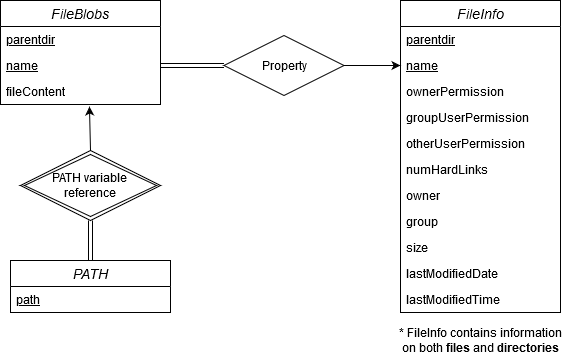

The diagram above was exported from draw.io. Its source (the exported page's mxGraphModel, read from the mxfile embedded in the PNG):
<mxGraphModel dx="868" dy="457" grid="1" gridSize="10" guides="1" tooltips="1" connect="1" arrows="1" fold="1" page="1" pageScale="1" pageWidth="827" pageHeight="1169" math="0" shadow="0">
  <root>
    <mxCell id="WIyWlLk6GJQsqaUBKTNV-0" />
    <mxCell id="WIyWlLk6GJQsqaUBKTNV-1" parent="WIyWlLk6GJQsqaUBKTNV-0" />
    <mxCell id="F0mLaYGOPfmp0Et8jXJJ-8" value="FileInfo" style="swimlane;fontStyle=2;childLayout=stackLayout;horizontal=1;startSize=26;horizontalStack=0;resizeParent=1;resizeParentMax=0;resizeLast=0;collapsible=1;marginBottom=0;align=center;fontSize=14;" parent="WIyWlLk6GJQsqaUBKTNV-1" vertex="1">
      <mxGeometry x="470" y="40" width="160" height="312" as="geometry" />
    </mxCell>
    <mxCell id="F0mLaYGOPfmp0Et8jXJJ-9" value="parentdir" style="text;strokeColor=none;fillColor=none;spacingLeft=4;spacingRight=4;overflow=hidden;rotatable=0;points=[[0,0.5],[1,0.5]];portConstraint=eastwest;fontSize=12;fontStyle=4" parent="F0mLaYGOPfmp0Et8jXJJ-8" vertex="1">
      <mxGeometry y="26" width="160" height="26" as="geometry" />
    </mxCell>
    <mxCell id="F0mLaYGOPfmp0Et8jXJJ-10" value="name" style="text;strokeColor=none;fillColor=none;spacingLeft=4;spacingRight=4;overflow=hidden;rotatable=0;points=[[0,0.5],[1,0.5]];portConstraint=eastwest;fontSize=12;fontStyle=4" parent="F0mLaYGOPfmp0Et8jXJJ-8" vertex="1">
      <mxGeometry y="52" width="160" height="26" as="geometry" />
    </mxCell>
    <mxCell id="F0mLaYGOPfmp0Et8jXJJ-11" value="ownerPermission" style="text;strokeColor=none;fillColor=none;spacingLeft=4;spacingRight=4;overflow=hidden;rotatable=0;points=[[0,0.5],[1,0.5]];portConstraint=eastwest;fontSize=12;" parent="F0mLaYGOPfmp0Et8jXJJ-8" vertex="1">
      <mxGeometry y="78" width="160" height="26" as="geometry" />
    </mxCell>
    <mxCell id="F0mLaYGOPfmp0Et8jXJJ-14" value="groupUserPermission" style="text;strokeColor=none;fillColor=none;spacingLeft=4;spacingRight=4;overflow=hidden;rotatable=0;points=[[0,0.5],[1,0.5]];portConstraint=eastwest;fontSize=12;" parent="F0mLaYGOPfmp0Et8jXJJ-8" vertex="1">
      <mxGeometry y="104" width="160" height="26" as="geometry" />
    </mxCell>
    <mxCell id="F0mLaYGOPfmp0Et8jXJJ-15" value="otherUserPermission" style="text;strokeColor=none;fillColor=none;spacingLeft=4;spacingRight=4;overflow=hidden;rotatable=0;points=[[0,0.5],[1,0.5]];portConstraint=eastwest;fontSize=12;" parent="F0mLaYGOPfmp0Et8jXJJ-8" vertex="1">
      <mxGeometry y="130" width="160" height="26" as="geometry" />
    </mxCell>
    <mxCell id="F0mLaYGOPfmp0Et8jXJJ-16" value="numHardLinks" style="text;strokeColor=none;fillColor=none;spacingLeft=4;spacingRight=4;overflow=hidden;rotatable=0;points=[[0,0.5],[1,0.5]];portConstraint=eastwest;fontSize=12;" parent="F0mLaYGOPfmp0Et8jXJJ-8" vertex="1">
      <mxGeometry y="156" width="160" height="26" as="geometry" />
    </mxCell>
    <mxCell id="F0mLaYGOPfmp0Et8jXJJ-17" value="owner" style="text;strokeColor=none;fillColor=none;spacingLeft=4;spacingRight=4;overflow=hidden;rotatable=0;points=[[0,0.5],[1,0.5]];portConstraint=eastwest;fontSize=12;" parent="F0mLaYGOPfmp0Et8jXJJ-8" vertex="1">
      <mxGeometry y="182" width="160" height="26" as="geometry" />
    </mxCell>
    <mxCell id="F0mLaYGOPfmp0Et8jXJJ-18" value="group" style="text;strokeColor=none;fillColor=none;spacingLeft=4;spacingRight=4;overflow=hidden;rotatable=0;points=[[0,0.5],[1,0.5]];portConstraint=eastwest;fontSize=12;" parent="F0mLaYGOPfmp0Et8jXJJ-8" vertex="1">
      <mxGeometry y="208" width="160" height="26" as="geometry" />
    </mxCell>
    <mxCell id="F0mLaYGOPfmp0Et8jXJJ-19" value="size" style="text;strokeColor=none;fillColor=none;spacingLeft=4;spacingRight=4;overflow=hidden;rotatable=0;points=[[0,0.5],[1,0.5]];portConstraint=eastwest;fontSize=12;" parent="F0mLaYGOPfmp0Et8jXJJ-8" vertex="1">
      <mxGeometry y="234" width="160" height="26" as="geometry" />
    </mxCell>
    <mxCell id="F0mLaYGOPfmp0Et8jXJJ-20" value="lastModifiedDate" style="text;strokeColor=none;fillColor=none;spacingLeft=4;spacingRight=4;overflow=hidden;rotatable=0;points=[[0,0.5],[1,0.5]];portConstraint=eastwest;fontSize=12;" parent="F0mLaYGOPfmp0Et8jXJJ-8" vertex="1">
      <mxGeometry y="260" width="160" height="26" as="geometry" />
    </mxCell>
    <mxCell id="F0mLaYGOPfmp0Et8jXJJ-21" value="lastModifiedTime" style="text;strokeColor=none;fillColor=none;spacingLeft=4;spacingRight=4;overflow=hidden;rotatable=0;points=[[0,0.5],[1,0.5]];portConstraint=eastwest;fontSize=12;" parent="F0mLaYGOPfmp0Et8jXJJ-8" vertex="1">
      <mxGeometry y="286" width="160" height="26" as="geometry" />
    </mxCell>
    <mxCell id="F0mLaYGOPfmp0Et8jXJJ-4" value="FileBlobs" style="swimlane;fontStyle=2;childLayout=stackLayout;horizontal=1;startSize=26;horizontalStack=0;resizeParent=1;resizeParentMax=0;resizeLast=0;collapsible=1;marginBottom=0;align=center;fontSize=14;" parent="WIyWlLk6GJQsqaUBKTNV-1" vertex="1">
      <mxGeometry x="70" y="40" width="160" height="104" as="geometry">
        <mxRectangle x="320" y="40" width="70" height="26" as="alternateBounds" />
      </mxGeometry>
    </mxCell>
    <mxCell id="F0mLaYGOPfmp0Et8jXJJ-5" value="parentdir" style="text;strokeColor=none;fillColor=none;spacingLeft=4;spacingRight=4;overflow=hidden;rotatable=0;points=[[0,0.5],[1,0.5]];portConstraint=eastwest;fontSize=12;fontStyle=4" parent="F0mLaYGOPfmp0Et8jXJJ-4" vertex="1">
      <mxGeometry y="26" width="160" height="26" as="geometry" />
    </mxCell>
    <mxCell id="F0mLaYGOPfmp0Et8jXJJ-6" value="name" style="text;strokeColor=none;fillColor=none;spacingLeft=4;spacingRight=4;overflow=hidden;rotatable=0;points=[[0,0.5],[1,0.5]];portConstraint=eastwest;fontSize=12;fontStyle=4" parent="F0mLaYGOPfmp0Et8jXJJ-4" vertex="1">
      <mxGeometry y="52" width="160" height="26" as="geometry" />
    </mxCell>
    <mxCell id="F0mLaYGOPfmp0Et8jXJJ-7" value="fileContent" style="text;strokeColor=none;fillColor=none;spacingLeft=4;spacingRight=4;overflow=hidden;rotatable=0;points=[[0,0.5],[1,0.5]];portConstraint=eastwest;fontSize=12;" parent="F0mLaYGOPfmp0Et8jXJJ-4" vertex="1">
      <mxGeometry y="78" width="160" height="26" as="geometry" />
    </mxCell>
    <mxCell id="F0mLaYGOPfmp0Et8jXJJ-22" value="Property" style="shape=rhombus;perimeter=rhombusPerimeter;whiteSpace=wrap;html=1;align=center;" parent="WIyWlLk6GJQsqaUBKTNV-1" vertex="1">
      <mxGeometry x="293.5" y="75" width="120" height="60" as="geometry" />
    </mxCell>
    <mxCell id="F0mLaYGOPfmp0Et8jXJJ-23" value="" style="shape=link;html=1;rounded=0;width=4;exitX=1;exitY=0.5;exitDx=0;exitDy=0;entryX=0;entryY=0.5;entryDx=0;entryDy=0;" parent="WIyWlLk6GJQsqaUBKTNV-1" source="F0mLaYGOPfmp0Et8jXJJ-6" target="F0mLaYGOPfmp0Et8jXJJ-22" edge="1">
      <mxGeometry relative="1" as="geometry">
        <mxPoint x="330" y="240" as="sourcePoint" />
        <mxPoint x="490" y="240" as="targetPoint" />
      </mxGeometry>
    </mxCell>
    <mxCell id="F0mLaYGOPfmp0Et8jXJJ-24" value="" style="resizable=0;html=1;align=right;verticalAlign=bottom;" parent="F0mLaYGOPfmp0Et8jXJJ-23" connectable="0" vertex="1">
      <mxGeometry x="1" relative="1" as="geometry" />
    </mxCell>
    <mxCell id="F0mLaYGOPfmp0Et8jXJJ-25" value="" style="endArrow=classic;html=1;entryX=0;entryY=0.5;entryDx=0;entryDy=0;exitX=1;exitY=0.5;exitDx=0;exitDy=0;" parent="WIyWlLk6GJQsqaUBKTNV-1" source="F0mLaYGOPfmp0Et8jXJJ-22" target="F0mLaYGOPfmp0Et8jXJJ-10" edge="1">
      <mxGeometry width="50" height="50" relative="1" as="geometry">
        <mxPoint x="390" y="260" as="sourcePoint" />
        <mxPoint x="440" y="210" as="targetPoint" />
      </mxGeometry>
    </mxCell>
    <mxCell id="zsG067qdWQS6U0Ty-fgq-0" value="PATH" style="swimlane;fontStyle=2;childLayout=stackLayout;horizontal=1;startSize=26;horizontalStack=0;resizeParent=1;resizeParentMax=0;resizeLast=0;collapsible=1;marginBottom=0;align=center;fontSize=14;" vertex="1" parent="WIyWlLk6GJQsqaUBKTNV-1">
      <mxGeometry x="80" y="300" width="160" height="52" as="geometry" />
    </mxCell>
    <mxCell id="zsG067qdWQS6U0Ty-fgq-1" value="path" style="text;strokeColor=none;fillColor=none;spacingLeft=4;spacingRight=4;overflow=hidden;rotatable=0;points=[[0,0.5],[1,0.5]];portConstraint=eastwest;fontSize=12;fontStyle=4" vertex="1" parent="zsG067qdWQS6U0Ty-fgq-0">
      <mxGeometry y="26" width="160" height="26" as="geometry" />
    </mxCell>
    <mxCell id="zsG067qdWQS6U0Ty-fgq-5" value="&lt;div&gt;PATH variable &lt;br&gt;&lt;/div&gt;&lt;div&gt;reference&lt;/div&gt;" style="shape=rhombus;double=1;perimeter=rhombusPerimeter;whiteSpace=wrap;html=1;align=center;" vertex="1" parent="WIyWlLk6GJQsqaUBKTNV-1">
      <mxGeometry x="90" y="190" width="140" height="70" as="geometry" />
    </mxCell>
    <mxCell id="zsG067qdWQS6U0Ty-fgq-6" value="" style="shape=link;html=1;rounded=0;width=-4;exitX=0.5;exitY=1;exitDx=0;exitDy=0;" edge="1" parent="WIyWlLk6GJQsqaUBKTNV-1" source="zsG067qdWQS6U0Ty-fgq-5" target="zsG067qdWQS6U0Ty-fgq-0">
      <mxGeometry relative="1" as="geometry">
        <mxPoint x="240" y="115" as="sourcePoint" />
        <mxPoint x="303.5" y="115" as="targetPoint" />
      </mxGeometry>
    </mxCell>
    <mxCell id="zsG067qdWQS6U0Ty-fgq-7" value="" style="resizable=0;html=1;align=right;verticalAlign=bottom;" connectable="0" vertex="1" parent="zsG067qdWQS6U0Ty-fgq-6">
      <mxGeometry x="1" relative="1" as="geometry" />
    </mxCell>
    <mxCell id="zsG067qdWQS6U0Ty-fgq-8" value="" style="endArrow=classic;html=1;entryX=0.556;entryY=1.077;entryDx=0;entryDy=0;exitX=0.5;exitY=0;exitDx=0;exitDy=0;entryPerimeter=0;" edge="1" parent="WIyWlLk6GJQsqaUBKTNV-1" source="zsG067qdWQS6U0Ty-fgq-5" target="F0mLaYGOPfmp0Et8jXJJ-7">
      <mxGeometry width="50" height="50" relative="1" as="geometry">
        <mxPoint x="423.5" y="115" as="sourcePoint" />
        <mxPoint x="480" y="115" as="targetPoint" />
      </mxGeometry>
    </mxCell>
    <mxCell id="zsG067qdWQS6U0Ty-fgq-10" value="* FileInfo contains information on both &lt;b&gt;files&lt;/b&gt; and &lt;b&gt;directories&lt;/b&gt;" style="text;html=1;strokeColor=none;fillColor=none;align=center;verticalAlign=middle;whiteSpace=wrap;rounded=0;" vertex="1" parent="WIyWlLk6GJQsqaUBKTNV-1">
      <mxGeometry x="465" y="370" width="170" height="20" as="geometry" />
    </mxCell>
  </root>
</mxGraphModel>